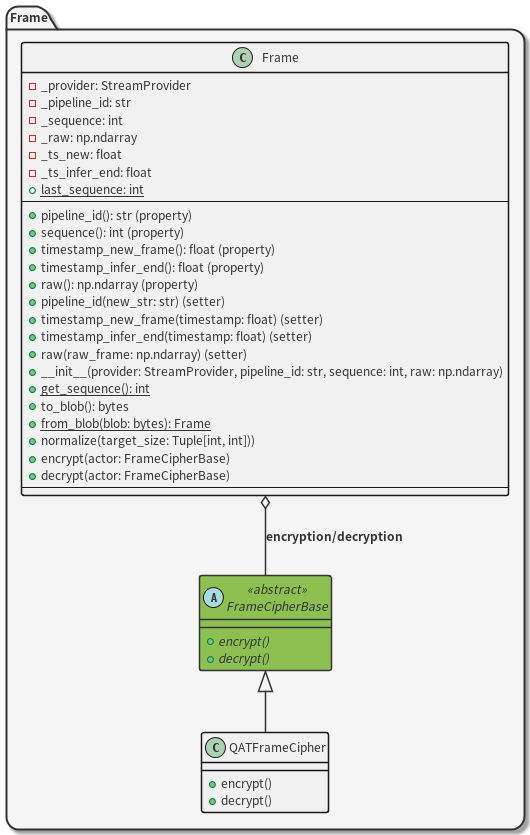

The diagram above was rendered by PlantUML. Its source (embedded in the PNG):
@startuml Frame

!includeurl ./style.puml

package "Frame" {

    abstract class FrameCipherBase<<abstract>> {
        + {abstract} encrypt()
        + {abstract} decrypt()
    }

    class QATFrameCipher {
        + encrypt()
        + decrypt()
    }

    class Frame {
        - _provider: StreamProvider
        - _pipeline_id: str
        - _sequence: int
        - _raw: np.ndarray
        - _ts_new: float
        - _ts_infer_end: float
        + {static} last_sequence: int
        --
        + pipeline_id(): str (property)
        + sequence(): int (property)
        + timestamp_new_frame(): float (property)
        + timestamp_infer_end(): float (property)
        + raw(): np.ndarray (property)
        + pipeline_id(new_str: str) (setter)
        + timestamp_new_frame(timestamp: float) (setter)
        + timestamp_infer_end(timestamp: float) (setter)
        + raw(raw_frame: np.ndarray) (setter)
        + __init__(provider: StreamProvider, pipeline_id: str, sequence: int, raw: np.ndarray)
        + {static} get_sequence(): int
        + to_blob(): bytes
        + {static} from_blob(blob: bytes): Frame
        + normalize(target_size: Tuple[int, int]))
        + encrypt(actor: FrameCipherBase)
        + decrypt(actor: FrameCipherBase)
        --
    }

    FrameCipherBase <|-- QATFrameCipher
    Frame o-- FrameCipherBase: encryption/decryption
}

@enduml